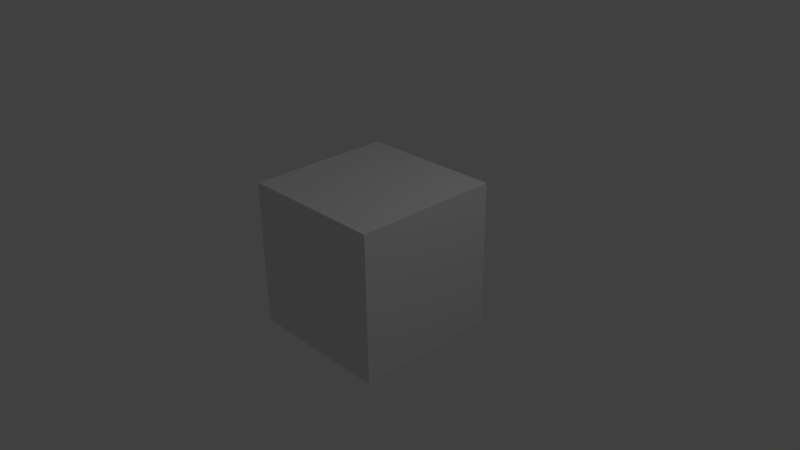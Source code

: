 # Source: TestLuaLogicBricks.blend  (saved by Blender 2.63.14; exported with 4.5.12 LTS)
import bpy
from mathutils import Matrix  # noqa: F401  (used for matrix-valued properties, if any)

bpy.ops.wm.read_factory_settings(use_empty=True)
scene = bpy.context.scene
scene.name = 'Scene'

# ---- collections
col_collection_1 = bpy.data.collections.new('Collection 1'); scene.collection.children.link(col_collection_1)

# ---- materials (node trees are filled in below, after node groups)
mat_material = bpy.data.materials.new('Material')
mat_material.alpha_threshold = 0.0
mat_material.roughness = 0.5
mat_material.line_color = (0.0, 0.0, 0.0, 1.0)

# ---- material node trees

# ---- world
world_world = bpy.data.worlds.new('World'); scene.world = world_world
world_world.color = (0.05088, 0.05088, 0.05088)
world_world.use_sun_shadow = False
world_world.sun_shadow_jitter_overblur = 0.0
world_world.cycles.sampling_method = 'MANUAL'
world_world.cycles.sample_map_resolution = 256

# ---- cameras
cam_camera = bpy.data.cameras.new('Camera')
cam_camera.clip_end = 100.0
cam_camera.lens = 35.0
cam_camera.sensor_width = 32.0
cam_camera.sensor_height = 18.0
cam_camera.ortho_scale = 7.314
cam_camera.dof.focus_distance = 0.0
cam_camera.dof.aperture_fstop = 128.0

# ---- lights
light_lamp = bpy.data.lights.new('Lamp', 'POINT')
light_lamp.transmission_factor = 0.0
light_lamp.cutoff_distance = 30.0
light_lamp.energy = 100.0
light_lamp.shadow_buffer_clip_start = 1.001
light_lamp.shadow_soft_size = 1.0
light_lamp.shadow_maximum_resolution = 0.006
light_lamp.use_absolute_resolution = True
light_lamp.cycles.use_multiple_importance_sampling = False

# ---- meshes
me_cube = bpy.data.meshes.new('Cube')
me_cube.from_pydata([(1.0, 1.0, -1.0), (1.0, -1.0, -1.0), (-1.0, -1.0, -1.0), (-1.0, 1.0, -1.0), (1.0, 1.0, 1.0), (1.0, -1.0, 1.0), (-1.0, -1.0, 1.0), (-1.0, 1.0, 1.0)], [], [(0, 1, 2, 3), (4, 7, 6, 5), (0, 4, 5, 1), (1, 5, 6, 2), (2, 6, 7, 3), (4, 0, 3, 7)])
me_cube.materials.append(mat_material)
me_cube.use_remesh_preserve_volume = False
me_cube.use_remesh_preserve_attributes = False
me_cube.use_mirror_vertex_groups = False
me_cube.update()

# ---- objects
ob_cube = bpy.data.objects.new('Cube', me_cube)
ob_lamp = bpy.data.objects.new('Lamp', light_lamp)
ob_camera = bpy.data.objects.new('Camera', cam_camera)

# ---- transforms, parenting, visibility, modifiers, constraints
ob_cube.location = (0.0, 0.0, 0.0)
ob_cube.lock_rotations_4d = False
ob_cube.empty_display_type = 'ARROWS'
ob_cube.lineart.crease_threshold = 0.0
ob_lamp.location = (4.076, 1.005, 5.904)
ob_lamp.rotation_euler = (0.6503, 0.05522, 1.866)
ob_lamp.lock_rotations_4d = False
ob_lamp.empty_display_type = 'ARROWS'
ob_lamp.color = (0.0, 0.0, 0.0, 0.0)
ob_lamp.lineart.crease_threshold = 0.0
ob_camera.location = (7.481, -6.508, 5.344)
ob_camera.rotation_euler = (1.109, 0.01082, 0.8149)
ob_camera.lock_rotations_4d = False
ob_camera.empty_display_type = 'ARROWS'
ob_camera.color = (0.0, 0.0, 0.0, 0.0)
ob_camera.display_type = 'WIRE'
ob_camera.lineart.crease_threshold = 0.0

# ---- collection membership
col_collection_1.objects.link(ob_cube)
col_collection_1.objects.link(ob_lamp)
col_collection_1.objects.link(ob_camera)

# ---- scene / render settings (as saved in the file)
scene.camera = ob_camera
scene.frame_start = 1; scene.frame_end = 250; scene.frame_set(1)
scene.render.engine = 'BLENDER_EEVEE_NEXT'
scene.render.image_settings.color_mode = 'RGB'
scene.render.image_settings.compression = 90
scene.render.resolution_percentage = 50
scene.render.dither_intensity = 0.0
scene.render.bake_margin = 2
scene.render.bake_bias = 0.0
scene.cycles.use_denoising = False
scene.cycles.samples = 10
scene.cycles.sampling_pattern = 'TABULATED_SOBOL'
scene.cycles.light_sampling_threshold = 0.0
scene.cycles.use_adaptive_sampling = False
scene.cycles.use_light_tree = False
scene.cycles.blur_glossy = 0.0
scene.cycles.volume_bounces = 1
scene.cycles.pixel_filter_type = 'GAUSSIAN'
scene.cycles.sample_clamp_indirect = 0.0
scene.view_settings.view_transform = 'Standard'
bpy.context.view_layer.update()
